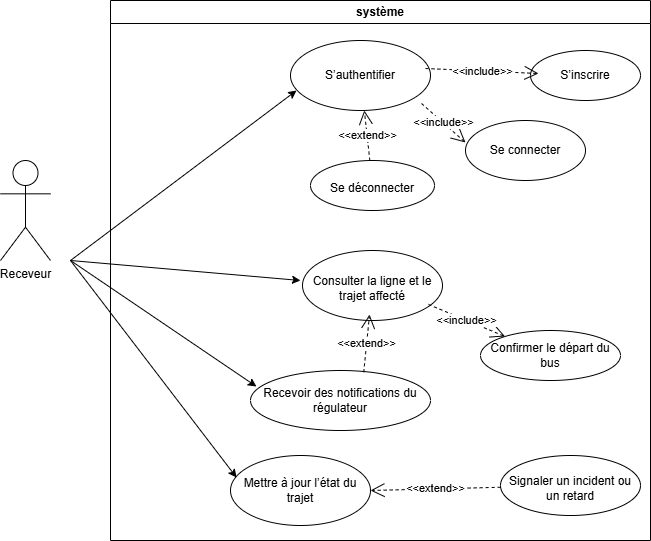

The diagram above was exported from draw.io. Its source (the exported page's mxGraphModel, read from the mxfile embedded in the PNG):
<mxGraphModel dx="1426" dy="751" grid="1" gridSize="10" guides="1" tooltips="1" connect="1" arrows="1" fold="1" page="1" pageScale="1" pageWidth="827" pageHeight="1169" math="0" shadow="0">
  <root>
    <mxCell id="0" />
    <mxCell id="1" parent="0" />
    <mxCell id="Lyyigpd9yNyzzD_jf5kw-1" value="Receveur" style="shape=umlActor;verticalLabelPosition=bottom;verticalAlign=top;html=1;outlineConnect=0;" parent="1" vertex="1">
      <mxGeometry x="60" y="240" width="50" height="100" as="geometry" />
    </mxCell>
    <mxCell id="Lyyigpd9yNyzzD_jf5kw-2" value="système" style="swimlane;whiteSpace=wrap;html=1;" parent="1" vertex="1">
      <mxGeometry x="170" y="80" width="540" height="540" as="geometry" />
    </mxCell>
    <mxCell id="Lyyigpd9yNyzzD_jf5kw-9" value="S’authentifier" style="ellipse;whiteSpace=wrap;html=1;" parent="Lyyigpd9yNyzzD_jf5kw-2" vertex="1">
      <mxGeometry x="180" y="40" width="140" height="70" as="geometry" />
    </mxCell>
    <mxCell id="Lyyigpd9yNyzzD_jf5kw-8" value="Se connecter" style="ellipse;whiteSpace=wrap;html=1;" parent="Lyyigpd9yNyzzD_jf5kw-2" vertex="1">
      <mxGeometry x="355" y="120" width="120" height="60" as="geometry" />
    </mxCell>
    <mxCell id="Lyyigpd9yNyzzD_jf5kw-7" value="Mettre à jour l’état du trajet" style="ellipse;whiteSpace=wrap;html=1;" parent="Lyyigpd9yNyzzD_jf5kw-2" vertex="1">
      <mxGeometry x="120" y="455" width="140" height="70" as="geometry" />
    </mxCell>
    <mxCell id="Lyyigpd9yNyzzD_jf5kw-6" value="&lt;table&gt;&lt;tbody&gt;&lt;tr&gt;&lt;td data-col-size=&quot;sm&quot; data-end=&quot;1236&quot; data-start=&quot;1230&quot;&gt;&lt;/td&gt;&lt;/tr&gt;&lt;/tbody&gt;&lt;/table&gt;&lt;table&gt;&lt;tbody&gt;&lt;tr&gt;&lt;td data-col-size=&quot;sm&quot; data-end=&quot;1276&quot; data-start=&quot;1236&quot;&gt;&lt;span data-end=&quot;1275&quot; data-start=&quot;1238&quot;&gt;Signaler un incident ou un retard&lt;/span&gt;&lt;/td&gt;&lt;/tr&gt;&lt;/tbody&gt;&lt;/table&gt;" style="ellipse;whiteSpace=wrap;html=1;" parent="Lyyigpd9yNyzzD_jf5kw-2" vertex="1">
      <mxGeometry x="390" y="455" width="140" height="60" as="geometry" />
    </mxCell>
    <mxCell id="Lyyigpd9yNyzzD_jf5kw-5" value="Confirmer le départ du bus" style="ellipse;whiteSpace=wrap;html=1;" parent="Lyyigpd9yNyzzD_jf5kw-2" vertex="1">
      <mxGeometry x="370" y="330" width="140" height="50" as="geometry" />
    </mxCell>
    <mxCell id="Lyyigpd9yNyzzD_jf5kw-4" value="S’inscrire" style="ellipse;whiteSpace=wrap;html=1;" parent="Lyyigpd9yNyzzD_jf5kw-2" vertex="1">
      <mxGeometry x="420" y="50" width="110" height="50" as="geometry" />
    </mxCell>
    <mxCell id="Lyyigpd9yNyzzD_jf5kw-3" value="&lt;table&gt;&lt;tbody&gt;&lt;tr&gt;&lt;td data-col-size=&quot;sm&quot; data-end=&quot;1005&quot; data-start=&quot;999&quot;&gt;&lt;/td&gt;&lt;/tr&gt;&lt;/tbody&gt;&lt;/table&gt;&lt;table&gt;&lt;tbody&gt;&lt;tr&gt;&lt;td data-col-size=&quot;sm&quot; data-end=&quot;1051&quot; data-start=&quot;1005&quot;&gt;&lt;span data-end=&quot;1050&quot; data-start=&quot;1007&quot;&gt;Consulter la ligne et le trajet affecté&lt;/span&gt;&lt;/td&gt;&lt;/tr&gt;&lt;/tbody&gt;&lt;/table&gt;" style="ellipse;whiteSpace=wrap;html=1;" parent="Lyyigpd9yNyzzD_jf5kw-2" vertex="1">
      <mxGeometry x="192" y="250" width="140" height="70" as="geometry" />
    </mxCell>
    <mxCell id="Lyyigpd9yNyzzD_jf5kw-11" value="&lt;table&gt;&lt;tbody&gt;&lt;tr&gt;&lt;td data-col-size=&quot;sm&quot; data-end=&quot;1596&quot; data-start=&quot;1590&quot;&gt;&lt;/td&gt;&lt;/tr&gt;&lt;/tbody&gt;&lt;/table&gt;&lt;table&gt;&lt;tbody&gt;&lt;tr&gt;&lt;td data-col-size=&quot;sm&quot; data-end=&quot;1617&quot; data-start=&quot;1596&quot;&gt;&lt;span data-end=&quot;1616&quot; data-start=&quot;1598&quot;&gt;Se déconnecter&lt;/span&gt;&lt;/td&gt;&lt;/tr&gt;&lt;/tbody&gt;&lt;/table&gt;" style="ellipse;whiteSpace=wrap;html=1;" parent="Lyyigpd9yNyzzD_jf5kw-2" vertex="1">
      <mxGeometry x="200" y="160" width="124" height="50" as="geometry" />
    </mxCell>
    <mxCell id="Lyyigpd9yNyzzD_jf5kw-12" value="&amp;lt;&amp;lt;include&amp;gt;&amp;gt;" style="endArrow=open;endSize=12;dashed=1;html=1;rounded=0;entryX=0.073;entryY=0.46;entryDx=0;entryDy=0;entryPerimeter=0;exitX=0.964;exitY=0.4;exitDx=0;exitDy=0;exitPerimeter=0;" parent="Lyyigpd9yNyzzD_jf5kw-2" source="Lyyigpd9yNyzzD_jf5kw-9" target="Lyyigpd9yNyzzD_jf5kw-4" edge="1">
      <mxGeometry width="160" relative="1" as="geometry">
        <mxPoint x="340" y="70" as="sourcePoint" />
        <mxPoint x="410" y="70" as="targetPoint" />
      </mxGeometry>
    </mxCell>
    <mxCell id="Lyyigpd9yNyzzD_jf5kw-16" value="&amp;lt;&amp;lt;include&amp;gt;&amp;gt;" style="endArrow=open;endSize=12;dashed=1;html=1;rounded=0;exitX=0.936;exitY=0.9;exitDx=0;exitDy=0;exitPerimeter=0;entryX=0;entryY=0.367;entryDx=0;entryDy=0;entryPerimeter=0;" parent="Lyyigpd9yNyzzD_jf5kw-2" source="Lyyigpd9yNyzzD_jf5kw-9" target="Lyyigpd9yNyzzD_jf5kw-8" edge="1">
      <mxGeometry width="160" relative="1" as="geometry">
        <mxPoint x="329.9974746830583" y="29.998737341529136" as="sourcePoint" />
        <mxPoint x="360.5" y="160.25" as="targetPoint" />
      </mxGeometry>
    </mxCell>
    <mxCell id="Lyyigpd9yNyzzD_jf5kw-17" value="&amp;lt;&amp;lt;extend&amp;gt;&amp;gt;" style="endArrow=open;endSize=12;dashed=1;html=1;rounded=0;" parent="Lyyigpd9yNyzzD_jf5kw-2" source="Lyyigpd9yNyzzD_jf5kw-11" target="Lyyigpd9yNyzzD_jf5kw-9" edge="1">
      <mxGeometry width="160" relative="1" as="geometry">
        <mxPoint x="170" y="230" as="sourcePoint" />
        <mxPoint x="330" y="230" as="targetPoint" />
      </mxGeometry>
    </mxCell>
    <mxCell id="Lyyigpd9yNyzzD_jf5kw-21" value="&amp;lt;&amp;lt;extend&amp;gt;&amp;gt;" style="endArrow=open;endSize=12;dashed=1;html=1;rounded=0;entryX=1;entryY=0.5;entryDx=0;entryDy=0;" parent="Lyyigpd9yNyzzD_jf5kw-2" source="Lyyigpd9yNyzzD_jf5kw-6" target="Lyyigpd9yNyzzD_jf5kw-7" edge="1">
      <mxGeometry width="160" relative="1" as="geometry">
        <mxPoint x="170" y="330" as="sourcePoint" />
        <mxPoint x="330" y="330" as="targetPoint" />
      </mxGeometry>
    </mxCell>
    <mxCell id="Lyyigpd9yNyzzD_jf5kw-10" value="Recevoir des notifications du régulateur" style="ellipse;whiteSpace=wrap;html=1;" parent="Lyyigpd9yNyzzD_jf5kw-2" vertex="1">
      <mxGeometry x="140" y="370" width="180" height="60" as="geometry" />
    </mxCell>
    <mxCell id="Lyyigpd9yNyzzD_jf5kw-22" value="&amp;lt;&amp;lt;extend&amp;gt;&amp;gt;" style="endArrow=open;endSize=12;dashed=1;html=1;rounded=0;exitX=0.629;exitY=0.029;exitDx=0;exitDy=0;exitPerimeter=0;entryX=0.479;entryY=0.914;entryDx=0;entryDy=0;entryPerimeter=0;" parent="Lyyigpd9yNyzzD_jf5kw-2" source="Lyyigpd9yNyzzD_jf5kw-10" target="Lyyigpd9yNyzzD_jf5kw-3" edge="1">
      <mxGeometry width="160" relative="1" as="geometry">
        <mxPoint x="170" y="330" as="sourcePoint" />
        <mxPoint x="330" y="330" as="targetPoint" />
      </mxGeometry>
    </mxCell>
    <mxCell id="Lyyigpd9yNyzzD_jf5kw-23" value="&amp;lt;&amp;lt;include&amp;gt;&amp;gt;" style="endArrow=open;endSize=12;dashed=1;html=1;rounded=0;exitX=0.9;exitY=0.771;exitDx=0;exitDy=0;exitPerimeter=0;" parent="Lyyigpd9yNyzzD_jf5kw-2" source="Lyyigpd9yNyzzD_jf5kw-3" target="Lyyigpd9yNyzzD_jf5kw-5" edge="1">
      <mxGeometry width="160" relative="1" as="geometry">
        <mxPoint x="170" y="330" as="sourcePoint" />
        <mxPoint x="330" y="330" as="targetPoint" />
      </mxGeometry>
    </mxCell>
    <mxCell id="Ta8T7rW6nRiF5GgDOhjk-1" value="" style="endArrow=classic;html=1;rounded=0;entryX=0.043;entryY=0.714;entryDx=0;entryDy=0;entryPerimeter=0;" parent="1" target="Lyyigpd9yNyzzD_jf5kw-9" edge="1">
      <mxGeometry width="50" height="50" relative="1" as="geometry">
        <mxPoint x="130" y="340" as="sourcePoint" />
        <mxPoint x="440" y="360" as="targetPoint" />
      </mxGeometry>
    </mxCell>
    <mxCell id="Ta8T7rW6nRiF5GgDOhjk-2" value="" style="endArrow=classic;html=1;rounded=0;" parent="1" edge="1">
      <mxGeometry width="50" height="50" relative="1" as="geometry">
        <mxPoint x="130" y="340" as="sourcePoint" />
        <mxPoint x="360" y="360" as="targetPoint" />
      </mxGeometry>
    </mxCell>
    <mxCell id="Ta8T7rW6nRiF5GgDOhjk-3" value="" style="endArrow=classic;html=1;rounded=0;entryX=0.033;entryY=0.267;entryDx=0;entryDy=0;entryPerimeter=0;" parent="1" target="Lyyigpd9yNyzzD_jf5kw-10" edge="1">
      <mxGeometry width="50" height="50" relative="1" as="geometry">
        <mxPoint x="130" y="340" as="sourcePoint" />
        <mxPoint x="440" y="360" as="targetPoint" />
      </mxGeometry>
    </mxCell>
    <mxCell id="Ta8T7rW6nRiF5GgDOhjk-4" value="" style="endArrow=classic;html=1;rounded=0;entryX=0.043;entryY=0.314;entryDx=0;entryDy=0;entryPerimeter=0;" parent="1" target="Lyyigpd9yNyzzD_jf5kw-7" edge="1">
      <mxGeometry width="50" height="50" relative="1" as="geometry">
        <mxPoint x="130" y="340" as="sourcePoint" />
        <mxPoint x="440" y="360" as="targetPoint" />
      </mxGeometry>
    </mxCell>
  </root>
</mxGraphModel>